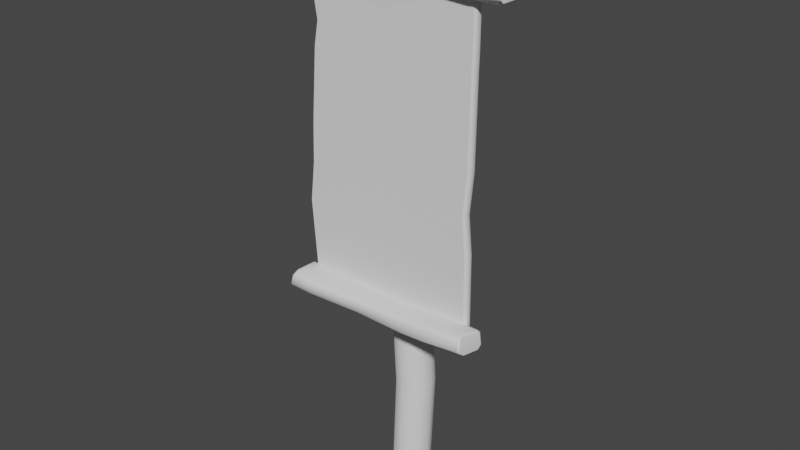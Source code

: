 # Source: PunkteCounter.blend  (saved by Blender 2.92.15; exported with 4.5.12 LTS)
import bpy
from mathutils import Matrix  # noqa: F401  (used for matrix-valued properties, if any)

bpy.ops.wm.read_factory_settings(use_empty=True)
scene = bpy.context.scene
scene.name = 'Scene'

# ---- world
world_world = bpy.data.worlds.new('World'); scene.world = world_world
world_world.use_nodes = True; world_world.node_tree.nodes.clear()
_N = world_world.node_tree.nodes; _L = world_world.node_tree.links
n0 = _N.new('ShaderNodeOutputWorld'); n0.name = 'World Output'; n0.location = (300, 300)
n1 = _N.new('ShaderNodeBackground'); n1.name = 'Background'; n1.location = (10, 300)
n1.inputs[0].default_value = (0.05088, 0.05088, 0.05088, 1.0)
_L.new(n1.outputs[0], n0.inputs[0])
n0.is_active_output = True
world_world.color = (0.05088, 0.05088, 0.05088)
world_world.use_sun_shadow = False
world_world.sun_shadow_jitter_overblur = 0.0

# ---- meshes
me_stab = bpy.data.meshes.new('Stab')
me_stab.from_pydata([(-0.001194, 0.05493, -0.1019), (1.769e-05, 0.04223, 1.403), (0.02182, 0.04876, -0.1019), (0.02118, 0.03657, 1.403), (0.03867, 0.03192, -0.1019), (0.03667, 0.02109, 1.403), (0.04483, 0.008903, -0.1019), (0.04234, -6.346e-05, 1.403), (0.03867, -0.01411, -0.1019), (0.03667, -0.02123, 1.403), (0.02182, -0.03096, -0.1019), (0.02117, -0.03674, 1.403), (-0.001194, -0.03713, -0.1019), (5.291e-06, -0.04242, 1.403), (-0.02421, -0.03096, -0.1019), (-0.02116, -0.03677, 1.403), (-0.04106, -0.01411, -0.1019), (-0.03665, -0.02129, 1.403), (-0.04722, 0.008903, -0.1019), (-0.04232, -0.0001274, 1.403), (-0.04106, 0.03192, -0.1019), (-0.03664, 0.02104, 1.403), (-0.02421, 0.04876, -0.1019), (-0.02115, 0.03654, 1.403), (0.007465, 0.06631, 0.1748), (-0.0006916, 0.06293, 0.3577), (-0.00061, 0.05817, 0.4555), (0.0007841, 0.04619, 0.6896), (0.003288, 0.03344, 0.9036), (0.005339, 0.03544, 0.932), (-0.0005074, 0.04521, 1.289), (0.02203, 0.03769, 1.281), (0.03627, 0.03296, 0.9357), (0.03041, 0.02982, 0.9091), (0.02622, 0.03956, 0.6844), (0.02518, 0.05088, 0.4605), (0.02536, 0.05574, 0.3592), (0.0337, 0.05947, 0.1775), (0.03751, 0.01847, 1.269), (0.05174, 0.01451, 0.9414), (0.04802, 0.01316, 0.9152), (0.04486, 0.02076, 0.6801), (0.04403, 0.03149, 0.4648), (0.04436, 0.0362, 0.3625), (0.05255, 0.04047, 0.1819), (0.04279, -0.006744, 1.263), (0.05674, -0.01159, 0.9459), (0.05379, -0.01129, 0.9195), (0.05172, -0.005154, 0.6777), (0.05091, 0.005231, 0.4668), (0.05123, 0.009654, 0.3659), (0.05936, 0.0141, 0.1841), (0.03751, -0.03068, 1.269), (0.04925, -0.03748, 0.9496), (0.04663, -0.03621, 0.9218), (0.04499, -0.03128, 0.6773), (0.04398, -0.02086, 0.466), (0.04415, -0.01677, 0.3683), (0.05222, -0.0125, 0.1842), (0.02206, -0.04745, 1.281), (0.0299, -0.05329, 0.9552), (0.0281, -0.05213, 0.9245), (0.02649, -0.05061, 0.6787), (0.02508, -0.03987, 0.4631), (0.02499, -0.03606, 0.3696), (0.03279, -0.03204, 0.1841), (-0.0004823, -0.05311, 1.289), (0.003845, -0.05458, 0.9687), (0.003049, -0.05483, 0.93), (0.001163, -0.05793, 0.6818), (-0.0007617, -0.04698, 0.455), (-0.001136, -0.0431, 0.37), (0.008377, -0.04152, 0.1835), (-0.0242, -0.04622, 1.292), (-0.02243, -0.04425, 0.9893), (-0.02226, -0.04658, 0.9401), (-0.02423, -0.05128, 0.6861), (-0.02662, -0.04043, 0.4418), (-0.02723, -0.03606, 0.3696), (-0.01393, -0.03899, 0.1822), (-0.04212, -0.02828, 1.291), (-0.04252, -0.02895, 0.9937), (-0.04148, -0.03227, 0.9361), (-0.04292, -0.03246, 0.6913), (-0.04554, -0.02155, 0.4329), (-0.04629, -0.01677, 0.3683), (-0.03084, -0.02226, 0.1815), (-0.04869, -0.003711, 1.291), (-0.05042, -0.01041, 0.9758), (-0.04887, -0.01364, 0.9193), (-0.04986, -0.006487, 0.6952), (-0.05241, 0.005081, 0.4368), (-0.0532, 0.009653, 0.3659), (-0.04054, 0.007093, 0.1822), (-0.04211, 0.02093, 1.291), (-0.04342, 0.009112, 0.9506), (-0.04187, 0.00725, 0.9047), (-0.04317, 0.01963, 0.6962), (-0.0454, 0.03192, 0.4458), (-0.04608, 0.0362, 0.3625), (-0.03737, 0.03805, 0.1811), (-0.02421, 0.03896, 1.292), (-0.02343, 0.02583, 0.933), (-0.02254, 0.02516, 0.901), (-0.02462, 0.0389, 0.6941), (-0.02644, 0.05132, 0.4516), (-0.02685, 0.05574, 0.3592), (-0.01947, 0.05941, 0.1774), (0.02612, 0.04513, 1.388), (1.248e-05, 0.05211, 1.388), (0.04523, 0.02603, 1.388), (0.05222, -6.294e-05, 1.388), (0.04523, -0.02617, 1.388), (0.02612, -0.0453, 1.388), (1.102e-05, -0.05231, 1.388), (-0.02609, -0.04533, 1.388), (-0.04521, -0.02623, 1.388), (-0.0522, -0.0001279, 1.388), (-0.04521, 0.02599, 1.388), (-0.02609, 0.0451, 1.388), (-0.001194, 0.06112, -0.08952), (0.02491, 0.05412, -0.08952), (0.04403, 0.03501, -0.08952), (0.05102, 0.008903, -0.08952), (0.04403, -0.0172, -0.08952), (0.02491, -0.03632, -0.08952), (-0.001194, -0.04331, -0.08952), (-0.0273, -0.03632, -0.08952), (-0.04641, -0.0172, -0.08952), (-0.05341, 0.008903, -0.08952), (-0.04641, 0.03501, -0.08952), (-0.0273, 0.05412, -0.08952), (0.2285, -0.03516, 1.32), (0.06068, -0.03807, 1.316), (-0.09635, -0.03587, 1.308), (-0.1789, -0.03351, 1.326), (-0.1799, -0.04819, 1.336), (-0.09464, -0.05184, 1.323), (0.06034, -0.05443, 1.329), (0.2294, -0.05365, 1.334), (0.303, -0.04851, 1.326), (0.3055, -0.03509, 1.312), (-0.3061, -0.04356, 1.328), (-0.3077, -0.05386, 1.335), (0.3073, -0.1152, 1.314), (0.3042, -0.1011, 1.328), (-0.2935, -0.09945, 1.341), (-0.3012, -0.112, 1.322), (-0.2974, -0.1112, 1.292), (-0.3028, -0.09861, 1.274), (0.3171, -0.1028, 1.264), (0.3147, -0.1162, 1.278), (-0.3095, -0.05317, 1.266), (-0.3089, -0.04151, 1.279), (0.3128, -0.03609, 1.276), (0.3159, -0.05025, 1.263), (0.2397, -0.1206, 1.29), (0.0605, -0.1159, 1.293), (-0.09934, -0.116, 1.296), (-0.1815, -0.1162, 1.303), (-0.1799, -0.1004, 1.338), (-0.09455, -0.1024, 1.326), (0.06007, -0.1042, 1.324), (0.2276, -0.1081, 1.326), (0.2212, -0.09789, 1.255), (0.06121, -0.09727, 1.258), (-0.105, -0.09914, 1.253), (-0.1819, -0.1013, 1.26), (-0.1823, -0.1165, 1.275), (-0.1032, -0.1151, 1.268), (0.06088, -0.1136, 1.272), (0.2382, -0.1174, 1.266), (0.225, -0.02956, 1.281), (0.06131, -0.03426, 1.28), (-0.1014, -0.03387, 1.272), (-0.182, -0.0352, 1.277), (-0.1822, -0.05031, 1.26), (-0.1038, -0.04821, 1.256), (0.06149, -0.04751, 1.264), (0.223, -0.04346, 1.263), (-0.2386, -0.06894, 0.4559), (-0.2327, -0.06305, 0.4559), (-0.2327, -0.06894, 0.45), (0.2319, -0.06894, 0.45), (0.2277, -0.06305, 0.4559), (0.2357, -0.06893, 0.4559), (-0.2385, -0.06891, 1.275), (-0.2327, -0.06893, 1.281), (-0.2326, -0.06302, 1.275), (0.2381, -0.06827, 1.274), (0.2322, -0.06239, 1.275), (0.2322, -0.06827, 1.28), (-0.2384, -0.08273, 1.275), (-0.2326, -0.0886, 1.275), (-0.2327, -0.08276, 1.281), (-0.2386, -0.08276, 0.4557), (-0.2327, -0.08276, 0.45), (-0.2327, -0.08865, 0.4557), (0.2315, -0.08276, 0.45), (0.2358, -0.08276, 0.4559), (0.2264, -0.08864, 0.4558), (0.2379, -0.08232, 1.274), (0.232, -0.08233, 1.28), (0.2319, -0.08821, 1.274), (0.2987, -0.02975, 1.313), (0.2957, -0.04628, 1.33), (-0.3013, -0.05098, 1.339), (-0.3003, -0.03745, 1.33), (0.297, -0.1034, 1.332), (0.3024, -0.121, 1.308), (-0.2942, -0.1166, 1.323), (-0.2865, -0.1014, 1.347), (0.3091, -0.122, 1.275), (0.3121, -0.1054, 1.258), (-0.2965, -0.101, 1.268), (-0.2906, -0.1158, 1.29), (0.3108, -0.04832, 1.256), (0.307, -0.03087, 1.272), (-0.3035, -0.0352, 1.277), (-0.3039, -0.05034, 1.26), (-0.1946, -0.072, 0.4673), (-0.04776, -0.0749, 0.4646), (0.08969, -0.07271, 0.4594), (0.162, -0.07035, 0.471), (0.1628, -0.08503, 0.4782), (0.08819, -0.08868, 0.469), (-0.04746, -0.09126, 0.4735), (-0.1954, -0.09048, 0.4766), (-0.2599, -0.08534, 0.4712), (-0.262, -0.07193, 0.4618), (0.2733, -0.0804, 0.4724), (0.2747, -0.0907, 0.477), (-0.2636, -0.1521, 0.4635), (-0.2609, -0.1379, 0.4723), (0.2622, -0.1363, 0.4817), (0.269, -0.1488, 0.4687), (0.2657, -0.1481, 0.4486), (0.2704, -0.1354, 0.436), (-0.2722, -0.1397, 0.4296), (-0.2701, -0.1531, 0.439), (0.2762, -0.09001, 0.4311), (0.2758, -0.07834, 0.4397), (-0.2685, -0.07293, 0.4373), (-0.2712, -0.08709, 0.4285), (-0.2054, -0.1597, 0.4577), (-0.04738, -0.1543, 0.459), (0.09044, -0.1534, 0.4615), (0.1638, -0.1529, 0.4658), (0.1628, -0.1373, 0.4791), (0.08812, -0.1392, 0.4711), (-0.04722, -0.141, 0.47), (-0.1939, -0.1449, 0.4716), (-0.1883, -0.1347, 0.4234), (-0.04823, -0.1341, 0.4256), (0.09724, -0.136, 0.4222), (0.165, -0.1382, 0.4268), (0.165, -0.1534, 0.437), (0.0957, -0.1519, 0.4322), (-0.04793, -0.1505, 0.4345), (-0.2032, -0.1542, 0.4308), (-0.1916, -0.06639, 0.4408), (-0.04831, -0.0711, 0.4402), (0.09411, -0.07071, 0.4346), (0.1646, -0.07203, 0.4381), (0.165, -0.08718, 0.4268), (0.09621, -0.08504, 0.424), (-0.04846, -0.08435, 0.4291), (-0.1898, -0.08029, 0.4285), (-0.2561, -0.06659, 0.4623), (-0.2535, -0.08311, 0.4739), (0.2691, -0.08782, 0.4802), (0.2682, -0.07429, 0.4741), (-0.2546, -0.1402, 0.4752), (-0.2579, -0.1577, 0.4643), (0.2629, -0.1534, 0.4694), (0.2561, -0.1383, 0.4855), (-0.2652, -0.1588, 0.4368), (-0.2678, -0.1423, 0.4252), (0.2649, -0.1378, 0.4324), (0.2597, -0.1527, 0.4471), (-0.2667, -0.08515, 0.424), (-0.2634, -0.06771, 0.4348), (0.271, -0.07203, 0.4381), (0.2714, -0.08718, 0.4268), (-0.2215, -0.06076, 1.063), (-0.2327, -0.06305, 0.8653), (-0.2464, -0.06414, 0.6566), (-0.2527, -0.07006, 0.6565), (-0.2386, -0.06894, 0.8653), (-0.227, -0.06658, 1.063), (0.2265, -0.06303, 0.6596), (0.2277, -0.06286, 0.8643), (0.2329, -0.06578, 1.099), (0.2394, -0.07193, 1.102), (0.2345, -0.06875, 0.8641), (0.2339, -0.06892, 0.6594), (-0.2267, -0.08035, 1.063), (-0.2386, -0.08276, 0.8652), (-0.253, -0.08391, 0.6563), (-0.2471, -0.08979, 0.6562), (-0.2327, -0.08864, 0.8652), (-0.2208, -0.08623, 1.063), (0.2338, -0.08281, 0.6592), (0.2343, -0.0827, 0.8637), (0.2392, -0.08592, 1.101), (0.2324, -0.09181, 1.101), (0.2266, -0.08859, 0.8635), (0.2253, -0.08869, 0.6591), (-0.2355, -0.06327, 0.7621), (-0.2415, -0.06917, 0.7621), (0.2182, -0.06351, 0.758), (0.225, -0.06941, 0.7578), (-0.2417, -0.08301, 0.762), (-0.2358, -0.08889, 0.7619), (0.2247, -0.08335, 0.7574), (0.2166, -0.08923, 0.7572), (-0.2178, -0.06472, 1.125), (0.2315, -0.0625, 1.137), (-0.2114, -0.08431, 1.124), (0.2375, -0.08239, 1.136), (-0.2126, -0.05895, 1.125), (0.2377, -0.06838, 1.137), (-0.2173, -0.07843, 1.124), (0.231, -0.08828, 1.136)], [], [(30, 109, 108, 31), (31, 108, 110, 38), (38, 110, 111, 45), (45, 111, 112, 52), (52, 112, 113, 59), (59, 113, 114, 66), (66, 114, 115, 73), (73, 115, 116, 80), (80, 116, 117, 87), (87, 117, 118, 94), (3, 1, 23, 21, 19, 17, 15, 13, 11, 9, 7, 5), (94, 118, 119, 101), (101, 119, 109, 30), (0, 2, 4, 6, 8, 10, 12, 14, 16, 18, 20, 22), (131, 107, 24, 120), (107, 106, 25, 24), (106, 105, 26, 25), (105, 104, 27, 26), (104, 103, 28, 27), (103, 102, 29, 28), (102, 101, 30, 29), (130, 100, 107, 131), (100, 99, 106, 107), (99, 98, 105, 106), (98, 97, 104, 105), (97, 96, 103, 104), (96, 95, 102, 103), (95, 94, 101, 102), (129, 93, 100, 130), (93, 92, 99, 100), (92, 91, 98, 99), (91, 90, 97, 98), (90, 89, 96, 97), (89, 88, 95, 96), (88, 87, 94, 95), (128, 86, 93, 129), (86, 85, 92, 93), (85, 84, 91, 92), (84, 83, 90, 91), (83, 82, 89, 90), (82, 81, 88, 89), (81, 80, 87, 88), (127, 79, 86, 128), (79, 78, 85, 86), (78, 77, 84, 85), (77, 76, 83, 84), (76, 75, 82, 83), (75, 74, 81, 82), (74, 73, 80, 81), (126, 72, 79, 127), (72, 71, 78, 79), (71, 70, 77, 78), (70, 69, 76, 77), (69, 68, 75, 76), (68, 67, 74, 75), (67, 66, 73, 74), (125, 65, 72, 126), (65, 64, 71, 72), (64, 63, 70, 71), (63, 62, 69, 70), (62, 61, 68, 69), (61, 60, 67, 68), (60, 59, 66, 67), (124, 58, 65, 125), (58, 57, 64, 65), (57, 56, 63, 64), (56, 55, 62, 63), (55, 54, 61, 62), (54, 53, 60, 61), (53, 52, 59, 60), (123, 51, 58, 124), (51, 50, 57, 58), (50, 49, 56, 57), (49, 48, 55, 56), (48, 47, 54, 55), (47, 46, 53, 54), (46, 45, 52, 53), (122, 44, 51, 123), (44, 43, 50, 51), (43, 42, 49, 50), (42, 41, 48, 49), (41, 40, 47, 48), (40, 39, 46, 47), (39, 38, 45, 46), (121, 37, 44, 122), (37, 36, 43, 44), (36, 35, 42, 43), (35, 34, 41, 42), (34, 33, 40, 41), (33, 32, 39, 40), (32, 31, 38, 39), (120, 24, 37, 121), (24, 25, 36, 37), (25, 26, 35, 36), (26, 27, 34, 35), (27, 28, 33, 34), (28, 29, 32, 33), (29, 30, 31, 32), (1, 3, 108, 109), (3, 5, 110, 108), (5, 7, 111, 110), (7, 9, 112, 111), (9, 11, 113, 112), (11, 13, 114, 113), (13, 15, 115, 114), (15, 17, 116, 115), (17, 19, 117, 116), (19, 21, 118, 117), (21, 23, 119, 118), (23, 1, 109, 119), (2, 0, 120, 121), (4, 2, 121, 122), (6, 4, 122, 123), (8, 6, 123, 124), (10, 8, 124, 125), (12, 10, 125, 126), (14, 12, 126, 127), (16, 14, 127, 128), (18, 16, 128, 129), (20, 18, 129, 130), (22, 20, 130, 131), (0, 22, 131, 120), (182, 183, 198, 196), (321, 189, 201, 319), (187, 194, 202, 191), (320, 188, 190, 317), (144, 151, 150, 155, 154, 141, 140, 145), (176, 167, 214, 219), (142, 153, 152, 149, 148, 147, 146, 143), (136, 206, 211, 160), (156, 171, 212, 209), (204, 217, 172, 132), (318, 323, 203, 193), (136, 135, 207, 206), (159, 160, 211, 210), (167, 168, 215, 214), (175, 176, 219, 218), (135, 175, 218, 207), (132, 172, 173, 133), (133, 173, 174, 134), (134, 174, 175, 135), (217, 216, 179, 172), (172, 179, 178, 173), (173, 178, 177, 174), (174, 177, 176, 175), (213, 212, 171, 164), (164, 171, 170, 165), (165, 170, 169, 166), (166, 169, 168, 167), (209, 208, 163, 156), (156, 163, 162, 157), (157, 162, 161, 158), (158, 161, 160, 159), (205, 204, 132, 139), (139, 132, 133, 138), (138, 133, 134, 137), (137, 134, 135, 136), (210, 215, 168, 159), (159, 168, 169, 158), (158, 169, 170, 157), (157, 170, 171, 156), (205, 139, 163, 208), (139, 138, 162, 163), (138, 137, 161, 162), (137, 136, 160, 161), (216, 213, 164, 179), (179, 164, 165, 178), (178, 165, 166, 177), (177, 166, 167, 176), (180, 181, 182), (183, 184, 185), (186, 187, 188), (189, 190, 191), (192, 193, 194), (195, 196, 197), (198, 199, 200), (201, 202, 203), (286, 181, 180, 287), (181, 184, 183, 182), (317, 190, 189, 321), (190, 188, 187, 191), (298, 195, 197, 299), (196, 198, 200, 197), (319, 201, 203, 323), (202, 194, 193, 203), (186, 192, 194, 187), (201, 189, 191, 202), (185, 199, 198, 183), (195, 180, 182, 196), (287, 180, 195, 298), (141, 204, 205, 140), (143, 206, 207, 142), (145, 208, 209, 144), (147, 210, 211, 146), (151, 212, 213, 150), (149, 214, 215, 148), (155, 216, 217, 154), (153, 218, 219, 152), (154, 217, 204, 141), (142, 207, 218, 153), (140, 205, 208, 145), (146, 211, 206, 143), (144, 209, 212, 151), (150, 213, 216, 155), (148, 215, 210, 147), (152, 219, 214, 149), (232, 233, 228, 229, 242, 243, 238, 239), (264, 283, 278, 255), (230, 231, 234, 235, 236, 237, 240, 241), (224, 248, 275, 270), (244, 273, 276, 259), (268, 220, 260, 281), (224, 270, 271, 223), (247, 274, 275, 248), (255, 278, 279, 256), (263, 282, 283, 264), (223, 271, 282, 263), (220, 221, 261, 260), (221, 222, 262, 261), (222, 223, 263, 262), (281, 260, 267, 280), (260, 261, 266, 267), (261, 262, 265, 266), (262, 263, 264, 265), (277, 252, 259, 276), (252, 253, 258, 259), (253, 254, 257, 258), (254, 255, 256, 257), (273, 244, 251, 272), (244, 245, 250, 251), (245, 246, 249, 250), (246, 247, 248, 249), (269, 227, 220, 268), (227, 226, 221, 220), (226, 225, 222, 221), (225, 224, 223, 222), (274, 247, 256, 279), (247, 246, 257, 256), (246, 245, 258, 257), (245, 244, 259, 258), (269, 272, 251, 227), (227, 251, 250, 226), (226, 250, 249, 225), (225, 249, 248, 224), (280, 267, 252, 277), (267, 266, 253, 252), (266, 265, 254, 253), (265, 264, 255, 254), (229, 228, 269, 268), (231, 230, 271, 270), (233, 232, 273, 272), (235, 234, 275, 274), (239, 238, 277, 276), (237, 236, 279, 278), (243, 242, 281, 280), (241, 240, 283, 282), (242, 229, 268, 281), (230, 241, 282, 271), (228, 233, 272, 269), (234, 231, 270, 275), (232, 239, 276, 273), (238, 243, 280, 277), (236, 235, 274, 279), (240, 237, 278, 283), (316, 289, 296, 322), (289, 288, 297, 296), (309, 287, 298, 312), (199, 302, 307, 200), (314, 303, 306, 315), (303, 304, 305, 306), (322, 296, 301, 318), (296, 297, 300, 301), (312, 298, 299, 313), (184, 290, 295, 185), (310, 291, 294, 311), (291, 292, 293, 294), (320, 284, 289, 316), (284, 285, 288, 289), (308, 286, 287, 309), (197, 200, 307, 299), (313, 315, 306, 300), (300, 306, 305, 301), (181, 286, 290, 184), (308, 285, 291, 310), (285, 284, 292, 291), (185, 295, 302, 199), (311, 294, 303, 314), (294, 293, 304, 303), (295, 311, 314, 302), (286, 308, 310, 290), (299, 307, 315, 313), (285, 308, 309, 288), (290, 310, 311, 295), (297, 312, 313, 300), (302, 314, 315, 307), (288, 309, 312, 297), (188, 320, 316, 186), (192, 322, 318, 193), (186, 316, 322, 192), (304, 319, 323, 305), (292, 317, 321, 293), (301, 305, 323, 318), (284, 320, 317, 292), (293, 321, 319, 304)])
me_stab.polygons.foreach_set('use_smooth', [True] * 304)
_uv = me_stab.uv_layers.new(name='UVMap')
_uv.uv.foreach_set('vector', [0.1416, 0.8754, 0.1413, 0.9851, 0.1263, 0.9848, 0.127, 0.8697, 0.127, 0.8697, 0.1263, 0.9848, 0.1108, 0.9844, 0.1116, 0.8621, 0.1116, 0.8621, 0.1108, 0.9844, 0.09534, 0.9841, 0.09544, 0.8579, 0.09544, 0.8579, 0.09534, 0.9841, 0.08025, 0.9837, 0.07987, 0.8614, 0.07987, 0.8614, 0.08025, 0.9837, 0.06561, 0.9836, 0.06546, 0.8685, 0.06546, 0.8685, 0.06561, 0.9836, 0.05097, 0.9835, 0.05103, 0.8739, 0.05103, 0.8739, 0.05097, 0.9835, 0.03594, 0.9841, 0.03576, 0.8758, 0.03576, 0.8758, 0.03594, 0.9841, 0.02043, 0.9852, 0.02005, 0.8756, 0.02005, 0.8756, 0.02043, 0.9852, 0.004155, 0.9879, 0.004283, 0.8756, 0.188, 0.8768, 0.1874, 0.9884, 0.171, 0.9862, 0.1726, 0.877, 0.2247, 0.1063, 0.213, 0.09947, 0.2061, 0.08767, 0.2061, 0.07405, 0.213, 0.06225, 0.2247, 0.05544, 0.2384, 0.05544, 0.2501, 0.06225, 0.257, 0.07405, 0.257, 0.08768, 0.2501, 0.09948, 0.2384, 0.1063, 0.1726, 0.877, 0.171, 0.9862, 0.156, 0.9855, 0.1568, 0.8774, 0.1568, 0.8774, 0.156, 0.9855, 0.1413, 0.9851, 0.1416, 0.8754, 0.2061, 0.0351, 0.2061, 0.02029, 0.2135, 0.007461, 0.2264, 5.599e-05, 0.2412, 5.6e-05, 0.254, 0.007461, 0.2614, 0.02029, 0.2614, 0.0351, 0.254, 0.04792, 0.2412, 0.05533, 0.2264, 0.05533, 0.2135, 0.04792, 0.17, 0.01287, 0.1707, 0.1775, 0.1539, 0.176, 0.1538, 0.01317, 0.1707, 0.1775, 0.1711, 0.2893, 0.1542, 0.2882, 0.1539, 0.176, 0.1711, 0.2893, 0.1707, 0.3473, 0.1537, 0.3494, 0.1542, 0.2882, 0.1707, 0.3473, 0.1679, 0.5011, 0.1513, 0.4978, 0.1537, 0.3494, 0.1679, 0.5011, 0.1656, 0.6348, 0.1479, 0.636, 0.1513, 0.4978, 0.1656, 0.6348, 0.1654, 0.6552, 0.1465, 0.6542, 0.1479, 0.636, 0.1654, 0.6552, 0.1568, 0.8774, 0.1416, 0.8754, 0.1465, 0.6542, 0.1864, 0.0121, 0.1876, 0.1797, 0.1707, 0.1775, 0.17, 0.01287, 0.1876, 0.1797, 0.1881, 0.2917, 0.1711, 0.2893, 0.1707, 0.1775, 0.1881, 0.2917, 0.1881, 0.3444, 0.1707, 0.3473, 0.1711, 0.2893, 0.1881, 0.3444, 0.1848, 0.5034, 0.1679, 0.5011, 0.1707, 0.3473, 0.1848, 0.5034, 0.1825, 0.6377, 0.1656, 0.6348, 0.1679, 0.5011, 0.1825, 0.6377, 0.1813, 0.6666, 0.1654, 0.6552, 0.1656, 0.6348, 0.1813, 0.6666, 0.1726, 0.877, 0.1568, 0.8774, 0.1654, 0.6552, 0.2035, 0.0102, 0.206, 0.1802, 0.1876, 0.1797, 0.1864, 0.0121, 0.206, 0.1802, 0.2054, 0.2942, 0.1881, 0.2917, 0.1876, 0.1797, 0.2054, 0.2942, 0.206, 0.3396, 0.1881, 0.3444, 0.1881, 0.2917, 0.206, 0.3396, 0.202, 0.5039, 0.1848, 0.5034, 0.1881, 0.3444, 0.202, 0.5039, 0.1961, 0.6475, 0.1825, 0.6377, 0.1848, 0.5034, 0.1961, 0.6475, 0.194, 0.6825, 0.1813, 0.6666, 0.1825, 0.6377, 0.194, 0.6825, 0.188, 0.8768, 0.1726, 0.877, 0.1813, 0.6666, 0.02541, 0.01058, 0.0278, 0.1781, 0.009093, 0.178, 0.009075, 0.00851, 0.0278, 0.1781, 0.01733, 0.2947, 5.599e-05, 0.2922, 0.009093, 0.178, 0.01733, 0.2947, 0.01807, 0.3358, 0.0005081, 0.3374, 5.599e-05, 0.2922, 0.01807, 0.3358, 0.01715, 0.4993, 5.931e-05, 0.5014, 0.0005081, 0.3374, 0.01715, 0.4993, 0.01777, 0.6549, 0.004988, 0.6444, 5.931e-05, 0.5014, 0.01777, 0.6549, 0.01648, 0.6911, 0.003622, 0.6801, 0.004988, 0.6444, 0.01648, 0.6911, 0.02005, 0.8756, 0.004283, 0.8756, 0.003622, 0.6801, 0.04128, 0.01158, 0.04216, 0.179, 0.0278, 0.1781, 0.02541, 0.01058, 0.04216, 0.179, 0.03458, 0.2961, 0.01733, 0.2947, 0.0278, 0.1781, 0.03458, 0.2961, 0.03472, 0.3422, 0.01807, 0.3358, 0.01733, 0.2947, 0.03472, 0.3422, 0.03399, 0.4964, 0.01715, 0.4993, 0.01807, 0.3358, 0.03399, 0.4964, 0.03281, 0.6572, 0.01777, 0.6549, 0.01715, 0.4993, 0.03281, 0.6572, 0.03227, 0.6881, 0.01648, 0.6911, 0.01777, 0.6549, 0.03227, 0.6881, 0.03576, 0.8758, 0.02005, 0.8756, 0.01648, 0.6911, 0.05722, 0.01212, 0.05571, 0.18, 0.04216, 0.179, 0.04128, 0.01158, 0.05571, 0.18, 0.05183, 0.2968, 0.03458, 0.2961, 0.04216, 0.179, 0.05183, 0.2968, 0.05144, 0.351, 0.03472, 0.3422, 0.03458, 0.2961, 0.05144, 0.351, 0.05057, 0.494, 0.03399, 0.4964, 0.03472, 0.3422, 0.05057, 0.494, 0.04958, 0.651, 0.03281, 0.6572, 0.03399, 0.4964, 0.04958, 0.651, 0.04973, 0.6752, 0.03227, 0.6881, 0.03281, 0.6572, 0.04973, 0.6752, 0.05103, 0.8739, 0.03576, 0.8758, 0.03227, 0.6881, 0.07323, 0.01248, 0.07156, 0.1807, 0.05571, 0.18, 0.05722, 0.01212, 0.07156, 0.1807, 0.06902, 0.2967, 0.05183, 0.2968, 0.05571, 0.18, 0.06902, 0.2967, 0.06845, 0.3561, 0.05144, 0.351, 0.05183, 0.2968, 0.06845, 0.3561, 0.06713, 0.4922, 0.05057, 0.494, 0.05144, 0.351, 0.06713, 0.4922, 0.06556, 0.6479, 0.04958, 0.651, 0.05057, 0.494, 0.06556, 0.6479, 0.06575, 0.667, 0.04973, 0.6752, 0.04958, 0.651, 0.06575, 0.667, 0.06546, 0.8685, 0.05103, 0.8739, 0.04973, 0.6752, 0.08927, 0.0128, 0.08826, 0.181, 0.07156, 0.1807, 0.07323, 0.01248, 0.08826, 0.181, 0.08621, 0.2958, 0.06902, 0.2967, 0.07156, 0.1807, 0.08621, 0.2958, 0.08548, 0.3576, 0.06845, 0.3561, 0.06902, 0.2967, 0.08548, 0.3576, 0.08393, 0.4911, 0.06713, 0.4922, 0.06845, 0.3561, 0.08393, 0.4911, 0.08113, 0.6466, 0.06556, 0.6479, 0.06713, 0.4922, 0.08113, 0.6466, 0.08093, 0.6638, 0.06575, 0.667, 0.06556, 0.6479, 0.08093, 0.6638, 0.07987, 0.8614, 0.06546, 0.8685, 0.06575, 0.667, 0.1054, 0.01307, 0.1049, 0.1812, 0.08826, 0.181, 0.08927, 0.0128, 0.1049, 0.1812, 0.1034, 0.2939, 0.08621, 0.2958, 0.08826, 0.181, 0.1034, 0.2939, 0.1026, 0.3576, 0.08548, 0.3576, 0.08621, 0.2958, 0.1026, 0.3576, 0.1009, 0.491, 0.08393, 0.4911, 0.08548, 0.3576, 0.1009, 0.491, 0.09772, 0.6455, 0.08113, 0.6466, 0.08393, 0.4911, 0.09772, 0.6455, 0.09716, 0.6619, 0.08093, 0.6638, 0.08113, 0.6466, 0.09716, 0.6619, 0.09544, 0.8579, 0.07987, 0.8614, 0.08093, 0.6638, 0.1215, 0.01322, 0.1214, 0.18, 0.1049, 0.1812, 0.1054, 0.01307, 0.1214, 0.18, 0.1205, 0.2915, 0.1034, 0.2939, 0.1049, 0.1812, 0.1205, 0.2915, 0.1197, 0.3558, 0.1026, 0.3576, 0.1034, 0.2939, 0.1197, 0.3558, 0.1179, 0.4922, 0.1009, 0.491, 0.1026, 0.3576, 0.1179, 0.4922, 0.114, 0.6432, 0.09772, 0.6455, 0.1009, 0.491, 0.114, 0.6432, 0.1131, 0.6596, 0.09716, 0.6619, 0.09772, 0.6455, 0.1131, 0.6596, 0.1116, 0.8621, 0.09544, 0.8579, 0.09716, 0.6619, 0.1376, 0.01327, 0.1376, 0.1775, 0.1214, 0.18, 0.1215, 0.01322, 0.1376, 0.1775, 0.1374, 0.2892, 0.1205, 0.2915, 0.1214, 0.18, 0.1374, 0.2892, 0.1368, 0.3527, 0.1197, 0.3558, 0.1205, 0.2915, 0.1368, 0.3527, 0.1346, 0.4946, 0.1179, 0.4922, 0.1197, 0.3558, 0.1346, 0.4946, 0.1299, 0.6396, 0.114, 0.6432, 0.1179, 0.4922, 0.1299, 0.6396, 0.1276, 0.6567, 0.1131, 0.6596, 0.114, 0.6432, 0.1276, 0.6567, 0.127, 0.8697, 0.1116, 0.8621, 0.1131, 0.6596, 0.1538, 0.01317, 0.1539, 0.176, 0.1376, 0.1775, 0.1376, 0.01327, 0.1539, 0.176, 0.1542, 0.2882, 0.1374, 0.2892, 0.1376, 0.1775, 0.1542, 0.2882, 0.1537, 0.3494, 0.1368, 0.3527, 0.1374, 0.2892, 0.1537, 0.3494, 0.1513, 0.4978, 0.1346, 0.4946, 0.1368, 0.3527, 0.1513, 0.4978, 0.1479, 0.636, 0.1299, 0.6396, 0.1346, 0.4946, 0.1479, 0.636, 0.1465, 0.6542, 0.1276, 0.6567, 0.1299, 0.6396, 0.1465, 0.6542, 0.1416, 0.8754, 0.127, 0.8697, 0.1276, 0.6567, 0.1412, 0.996, 0.1262, 0.9963, 0.1263, 0.9848, 0.1413, 0.9851, 0.1262, 0.9963, 0.1106, 0.9966, 0.1108, 0.9844, 0.1263, 0.9848, 0.1106, 0.9966, 0.09492, 0.9956, 0.09534, 0.9841, 0.1108, 0.9844, 0.09492, 0.9956, 0.07992, 0.9947, 0.08025, 0.9837, 0.09534, 0.9841, 0.07992, 0.9947, 0.0655, 0.994, 0.06561, 0.9836, 0.08025, 0.9837, 0.0655, 0.994, 0.0512, 0.9944, 0.05097, 0.9835, 0.06561, 0.9836, 0.0512, 0.9944, 0.03664, 0.9952, 0.03594, 0.9841, 0.05097, 0.9835, 0.03664, 0.9952, 0.022, 0.9966, 0.02043, 0.9852, 0.03594, 0.9841, 0.022, 0.9966, 0.00783, 0.9991, 0.004155, 0.9879, 0.02043, 0.9852, 0.1838, 0.9999, 0.1696, 0.9972, 0.171, 0.9862, 0.1874, 0.9884, 0.1696, 0.9972, 0.1555, 0.9959, 0.156, 0.9855, 0.171, 0.9862, 0.1555, 0.9959, 0.1412, 0.996, 0.1413, 0.9851, 0.156, 0.9855, 0.1376, 0.004416, 0.1537, 0.004325, 0.1538, 0.01317, 0.1376, 0.01327, 0.1216, 0.004368, 0.1376, 0.004416, 0.1376, 0.01327, 0.1215, 0.01322, 0.1055, 0.004216, 0.1216, 0.004368, 0.1215, 0.01322, 0.1054, 0.01307, 0.08946, 0.003966, 0.1055, 0.004216, 0.1054, 0.01307, 0.08927, 0.0128, 0.07343, 0.003684, 0.08946, 0.003966, 0.08927, 0.0128, 0.07323, 0.01248, 0.05747, 0.003378, 0.07343, 0.003684, 0.07323, 0.01248, 0.05722, 0.01212, 0.04167, 0.002963, 0.05747, 0.003378, 0.05722, 0.01212, 0.04128, 0.01158, 0.02623, 0.002165, 0.04167, 0.002963, 0.04128, 0.01158, 0.02541, 0.01058, 0.01129, 5.599e-05, 0.02623, 0.002165, 0.02541, 0.01058, 0.009075, 0.00851, 0.1856, 0.003179, 0.2013, 0.00102, 0.2035, 0.0102, 0.1864, 0.0121, 0.1697, 0.004022, 0.1856, 0.003179, 0.1864, 0.0121, 0.17, 0.01287, 0.1537, 0.004325, 0.1697, 0.004022, 0.17, 0.01287, 0.1538, 0.01317, 0.01233, 0.0, 0.9877, 0.0, 0.9877, 0.0, 0.01233, 0.0, 1.0, 0.8272, 1.0, 0.9929, 1.0, 0.9929, 1.0, 0.8272, 0.01234, 1.0, 0.01235, 1.0, 0.9877, 1.0, 0.9877, 1.0, 0.01234, 0.8272, 0.01234, 0.9929, 0.9877, 0.9929, 0.9877, 0.8272, 1.0, 1.0, 1.0, 1.0, 1.0, 1.0, 1.0, 1.0, 1.0, 1.0, 1.0, 1.0, 1.0, 1.0, 1.0, 1.0, 0.2, 1.0, 0.2, 1.0, 0.0, 1.0, 0.0, 1.0, 0.0, 1.0, 0.0, 1.0, 0.0, 1.0, 0.0, 1.0, 0.0, 1.0, 0.0, 1.0, 0.0, 1.0, 0.0, 1.0, 0.2, 1.0, 0.0, 1.0, 0.0, 1.0, 0.2, 1.0, 0.8958, 1.0, 0.8958, 1.0, 1.0, 1.0, 1.0, 1.0, 1.0, 1.0, 1.0, 1.0, 0.8708, 1.0, 0.8708, 1.0, 0.01234, 0.8272, 0.9877, 0.8272, 0.9877, 0.9929, 0.01235, 0.9929, 0.2, 1.0, 0.2, 1.0, 0.0, 1.0, 0.0, 1.0, 0.2, 1.0, 0.2, 1.0, 0.0, 1.0, 0.0, 1.0, 0.2, 1.0, 0.2, 1.0, 0.0, 1.0, 0.0, 1.0, 0.2, 1.0, 0.2, 1.0, 0.0, 1.0, 0.0, 1.0, 0.2, 1.0, 0.2, 1.0, 0.0, 1.0, 0.0, 1.0, 0.8708, 1.0, 0.8708, 1.0, 0.6, 1.0, 0.6, 1.0, 0.6, 1.0, 0.6, 1.0, 0.3475, 1.0, 0.3475, 1.0, 0.3475, 1.0, 0.3475, 1.0, 0.2, 1.0, 0.2, 1.0, 1.0, 1.0, 1.0, 1.0, 0.8708, 1.0, 0.8708, 1.0, 0.8708, 1.0, 0.8708, 1.0, 0.6, 1.0, 0.6, 1.0, 0.6, 1.0, 0.6, 1.0, 0.3475, 1.0, 0.3475, 1.0, 0.3475, 1.0, 0.3475, 1.0, 0.2, 1.0, 0.2, 1.0, 1.0, 1.0, 1.0, 1.0, 0.8958, 1.0, 0.8708, 1.0, 0.8708, 1.0, 0.8958, 1.0, 0.6, 1.0, 0.6, 1.0, 0.6, 1.0, 0.6, 1.0, 0.3475, 1.0, 0.3475, 1.0, 0.3475, 1.0, 0.3475, 1.0, 0.2, 1.0, 0.2, 1.0, 1.0, 1.0, 1.0, 1.0, 0.8708, 1.0, 0.8958, 1.0, 0.8958, 1.0, 0.8708, 1.0, 0.6, 1.0, 0.6, 1.0, 0.6, 1.0, 0.6, 1.0, 0.3475, 1.0, 0.3475, 1.0, 0.3475, 1.0, 0.3475, 1.0, 0.2, 1.0, 0.2, 1.0, 1.0, 1.0, 1.0, 1.0, 0.8708, 1.0, 0.8708, 1.0, 0.8708, 1.0, 0.8708, 1.0, 0.6, 1.0, 0.6, 1.0, 0.6, 1.0, 0.6, 1.0, 0.3475, 1.0, 0.3475, 1.0, 0.3475, 1.0, 0.3475, 1.0, 0.2, 1.0, 0.2, 1.0, 0.0, 1.0, 0.0, 1.0, 0.2, 1.0, 0.2, 1.0, 0.2, 1.0, 0.2, 1.0, 0.3475, 1.0, 0.3475, 1.0, 0.3475, 1.0, 0.3475, 1.0, 0.6, 1.0, 0.6, 1.0, 0.6, 1.0, 0.6, 1.0, 0.8958, 1.0, 0.8958, 1.0, 1.0, 1.0, 0.8708, 1.0, 0.8708, 1.0, 1.0, 1.0, 0.8708, 1.0, 0.6, 1.0, 0.6, 1.0, 0.8708, 1.0, 0.6, 1.0, 0.3475, 1.0, 0.3475, 1.0, 0.6, 1.0, 0.3475, 1.0, 0.2, 1.0, 0.2, 1.0, 0.3475, 1.0, 1.0, 1.0, 1.0, 1.0, 0.8708, 1.0, 0.8708, 1.0, 0.8708, 1.0, 0.8708, 1.0, 0.6, 1.0, 0.6, 1.0, 0.6, 1.0, 0.6, 1.0, 0.3475, 1.0, 0.3475, 1.0, 0.3475, 1.0, 0.3475, 1.0, 0.2, 1.0, 0.2, 1.0, 0.0, 0.007083, 0.01233, 0.007083, 0.01233, 0.0, 0.9877, 0.0, 0.9877, 0.007083, 1.0, 0.007087, 0.0, 0.9929, 0.01234, 1.0, 0.01234, 0.9929, 1.0, 0.9929, 0.9877, 0.9929, 0.9877, 1.0, 0.0, 0.9929, 0.01235, 0.9929, 0.01235, 1.0, 0.0, 0.007083, 0.01233, 0.0, 0.01233, 0.007085, 0.9877, 0.0, 1.0, 0.00709, 0.9877, 0.007091, 1.0, 0.9929, 0.9877, 1.0, 0.9877, 0.9929, 0.01233, 0.2535, 0.01233, 0.007083, 0.0, 0.007083, 0.0, 0.2535, 0.01233, 0.007083, 0.9877, 0.007083, 0.9877, 0.0, 0.01233, 0.0, 0.9877, 0.8272, 0.9877, 0.9929, 1.0, 0.9929, 1.0, 0.8272, 0.9877, 0.9929, 0.01234, 0.9929, 0.01234, 1.0, 0.9877, 1.0, 0.0, 0.2535, 0.0, 0.007083, 0.01233, 0.007085, 0.01233, 0.2535, 0.01233, 0.0, 0.9877, 0.0, 0.9877, 0.007091, 0.01233, 0.007085, 1.0, 0.8272, 1.0, 0.9929, 0.9877, 0.9929, 0.9877, 0.8272, 0.9877, 1.0, 0.01235, 1.0, 0.01235, 0.9929, 0.9877, 0.9929, 0.0, 0.9929, 0.0, 0.9929, 0.01235, 1.0, 0.01234, 1.0, 1.0, 0.9929, 1.0, 0.9929, 0.9877, 1.0, 0.9877, 1.0, 1.0, 0.007087, 1.0, 0.00709, 0.9877, 0.0, 0.9877, 0.0, 0.0, 0.007083, 0.0, 0.007083, 0.01233, 0.0, 0.01233, 0.0, 0.0, 0.2535, 0.0, 0.007083, 0.0, 0.007083, 0.0, 0.2535, 1.0, 1.0, 1.0, 1.0, 1.0, 1.0, 1.0, 1.0, 0.0, 1.0, 0.0, 1.0, 0.0, 1.0, 0.0, 1.0, 1.0, 1.0, 1.0, 1.0, 1.0, 1.0, 1.0, 1.0, 0.0, 1.0, 0.0, 1.0, 0.0, 1.0, 0.0, 1.0, 1.0, 1.0, 1.0, 1.0, 1.0, 1.0, 1.0, 1.0, 0.0, 1.0, 0.0, 1.0, 0.0, 1.0, 0.0, 1.0, 1.0, 1.0, 1.0, 1.0, 1.0, 1.0, 1.0, 1.0, 0.0, 1.0, 0.0, 1.0, 0.0, 1.0, 0.0, 1.0, 1.0, 1.0, 1.0, 1.0, 1.0, 1.0, 1.0, 1.0, 0.0, 1.0, 0.0, 1.0, 0.0, 1.0, 0.0, 1.0, 1.0, 1.0, 1.0, 1.0, 1.0, 1.0, 1.0, 1.0, 0.0, 1.0, 0.0, 1.0, 0.0, 1.0, 0.0, 1.0, 1.0, 1.0, 1.0, 1.0, 1.0, 1.0, 1.0, 1.0, 1.0, 1.0, 1.0, 1.0, 1.0, 1.0, 1.0, 1.0, 0.0, 1.0, 0.0, 1.0, 0.0, 1.0, 0.0, 1.0, 0.0, 1.0, 0.0, 1.0, 0.0, 1.0, 0.0, 1.0, 1.0, 1.0, 1.0, 1.0, 1.0, 1.0, 1.0, 1.0, 1.0, 1.0, 1.0, 1.0, 1.0, 1.0, 1.0, 1.0, 0.2, 1.0, 0.0, 1.0, 0.0, 1.0, 0.2, 1.0, 0.0, 1.0, 0.0, 1.0, 0.0, 1.0, 0.0, 1.0, 0.0, 1.0, 0.0, 1.0, 0.0, 1.0, 0.0, 1.0, 0.2, 1.0, 0.2, 1.0, 0.0, 1.0, 0.0, 1.0, 0.8958, 1.0, 1.0, 1.0, 1.0, 1.0, 0.8958, 1.0, 1.0, 1.0, 0.8708, 1.0, 0.8708, 1.0, 1.0, 1.0, 0.2, 1.0, 0.0, 1.0, 0.0, 1.0, 0.2, 1.0, 0.2, 1.0, 0.0, 1.0, 0.0, 1.0, 0.2, 1.0, 0.2, 1.0, 0.0, 1.0, 0.0, 1.0, 0.2, 1.0, 0.2, 1.0, 0.0, 1.0, 0.0, 1.0, 0.2, 1.0, 0.2, 1.0, 0.0, 1.0, 0.0, 1.0, 0.2, 1.0, 0.8708, 1.0, 0.6, 1.0, 0.6, 1.0, 0.8708, 1.0, 0.6, 1.0, 0.3475, 1.0, 0.3475, 1.0, 0.6, 1.0, 0.3475, 1.0, 0.2, 1.0, 0.2, 1.0, 0.3475, 1.0, 1.0, 1.0, 0.8708, 1.0, 0.8708, 1.0, 1.0, 1.0, 0.8708, 1.0, 0.6, 1.0, 0.6, 1.0, 0.8708, 1.0, 0.6, 1.0, 0.3475, 1.0, 0.3475, 1.0, 0.6, 1.0, 0.3475, 1.0, 0.2, 1.0, 0.2, 1.0, 0.3475, 1.0, 1.0, 1.0, 0.8708, 1.0, 0.8958, 1.0, 1.0, 1.0, 0.8708, 1.0, 0.6, 1.0, 0.6, 1.0, 0.8958, 1.0, 0.6, 1.0, 0.3475, 1.0, 0.3475, 1.0, 0.6, 1.0, 0.3475, 1.0, 0.2, 1.0, 0.2, 1.0, 0.3475, 1.0, 1.0, 1.0, 0.8958, 1.0, 0.8708, 1.0, 1.0, 1.0, 0.8958, 1.0, 0.6, 1.0, 0.6, 1.0, 0.8708, 1.0, 0.6, 1.0, 0.3475, 1.0, 0.3475, 1.0, 0.6, 1.0, 0.3475, 1.0, 0.2, 1.0, 0.2, 1.0, 0.3475, 1.0, 1.0, 1.0, 0.8708, 1.0, 0.8708, 1.0, 1.0, 1.0, 0.8708, 1.0, 0.6, 1.0, 0.6, 1.0, 0.8708, 1.0, 0.6, 1.0, 0.3475, 1.0, 0.3475, 1.0, 0.6, 1.0, 0.3475, 1.0, 0.2, 1.0, 0.2, 1.0, 0.3475, 1.0, 0.0, 1.0, 0.2, 1.0, 0.2, 1.0, 0.0, 1.0, 0.2, 1.0, 0.3475, 1.0, 0.3475, 1.0, 0.2, 1.0, 0.3475, 1.0, 0.6, 1.0, 0.6, 1.0, 0.3475, 1.0, 0.6, 1.0, 0.8958, 1.0, 0.8958, 1.0, 0.6, 1.0, 1.0, 1.0, 1.0, 1.0, 0.8708, 1.0, 0.8708, 1.0, 0.8708, 1.0, 0.8708, 1.0, 0.6, 1.0, 0.6, 1.0, 0.6, 1.0, 0.6, 1.0, 0.3475, 1.0, 0.3475, 1.0, 0.3475, 1.0, 0.3475, 1.0, 0.2, 1.0, 0.2, 1.0, 1.0, 1.0, 0.8708, 1.0, 0.8708, 1.0, 1.0, 1.0, 0.8708, 1.0, 0.6, 1.0, 0.6, 1.0, 0.8708, 1.0, 0.6, 1.0, 0.3475, 1.0, 0.3475, 1.0, 0.6, 1.0, 0.3475, 1.0, 0.2, 1.0, 0.2, 1.0, 0.3475, 1.0, 1.0, 1.0, 1.0, 1.0, 1.0, 1.0, 1.0, 1.0, 0.0, 1.0, 0.0, 1.0, 0.0, 1.0, 0.0, 1.0, 1.0, 1.0, 1.0, 1.0, 1.0, 1.0, 1.0, 1.0, 0.0, 1.0, 0.0, 1.0, 0.0, 1.0, 0.0, 1.0, 1.0, 1.0, 1.0, 1.0, 1.0, 1.0, 1.0, 1.0, 0.0, 1.0, 0.0, 1.0, 0.0, 1.0, 0.0, 1.0, 1.0, 1.0, 1.0, 1.0, 1.0, 1.0, 1.0, 1.0, 0.0, 1.0, 0.0, 1.0, 0.0, 1.0, 0.0, 1.0, 1.0, 1.0, 1.0, 1.0, 1.0, 1.0, 1.0, 1.0, 0.0, 1.0, 0.0, 1.0, 0.0, 1.0, 0.0, 1.0, 1.0, 1.0, 1.0, 1.0, 1.0, 1.0, 1.0, 1.0, 0.0, 1.0, 0.0, 1.0, 0.0, 1.0, 0.0, 1.0, 1.0, 1.0, 1.0, 1.0, 1.0, 1.0, 1.0, 1.0, 1.0, 1.0, 1.0, 1.0, 1.0, 1.0, 1.0, 1.0, 0.0, 1.0, 0.0, 1.0, 0.0, 1.0, 0.0, 1.0, 0.0, 1.0, 0.0, 1.0, 0.0, 1.0, 0.0, 1.0, 0.0, 0.8272, 0.0, 0.7465, 0.0, 0.7465, 0.0, 0.8272, 0.0, 0.7465, 0.0, 0.5, 0.0, 0.5, 0.0, 0.7465, 0.0, 0.3768, 0.0, 0.2535, 0.0, 0.2535, 0.0, 0.3768, 1.0, 0.00709, 1.0, 0.2535, 0.9877, 0.2535, 0.9877, 0.007091, 1.0, 0.3768, 1.0, 0.5, 0.9877, 0.5, 0.9877, 0.3768, 1.0, 0.5, 1.0, 0.7464, 0.9877, 0.7465, 0.9877, 0.5, 0.0, 0.8272, 0.0, 0.7465, 0.01234, 0.7465, 0.01234, 0.8272, 0.0, 0.7465, 0.0, 0.5, 0.01234, 0.5, 0.01234, 0.7465, 0.0, 0.3768, 0.0, 0.2535, 0.01233, 0.2535, 0.01234, 0.3768, 0.9877, 0.007083, 0.9877, 0.2535, 1.0, 0.2535, 1.0, 0.007087, 0.9877, 0.3768, 0.9877, 0.5, 1.0, 0.5, 1.0, 0.3768, 0.9877, 0.5, 0.9877, 0.7465, 1.0, 0.7465, 1.0, 0.5, 0.01234, 0.8272, 0.01234, 0.7465, 0.0, 0.7465, 0.0, 0.8272, 0.01234, 0.7465, 0.01233, 0.5, 0.0, 0.5, 0.0, 0.7465, 0.01233, 0.3768, 0.01233, 0.2535, 0.0, 0.2535, 0.0, 0.3768, 0.01233, 0.007085, 0.9877, 0.007091, 0.9877, 0.2535, 0.01233, 0.2535, 0.01234, 0.3768, 0.9877, 0.3768, 0.9877, 0.5, 0.01234, 0.5, 0.01234, 0.5, 0.9877, 0.5, 0.9877, 0.7465, 0.01234, 0.7465, 0.01233, 0.007083, 0.01233, 0.2535, 0.9877, 0.2535, 0.9877, 0.007083, 0.01233, 0.3768, 0.01233, 0.5, 0.9877, 0.5, 0.9877, 0.3768, 0.01233, 0.5, 0.01234, 0.7465, 0.9877, 0.7465, 0.9877, 0.5, 1.0, 0.007087, 1.0, 0.2535, 1.0, 0.2535, 1.0, 0.00709, 1.0, 0.3768, 1.0, 0.5, 1.0, 0.5, 1.0, 0.3768, 1.0, 0.5, 1.0, 0.7465, 1.0, 0.7464, 1.0, 0.5, 1.0, 0.2535, 1.0, 0.3768, 1.0, 0.3768, 1.0, 0.2535, 0.01233, 0.2535, 0.01233, 0.3768, 0.9877, 0.3768, 0.9877, 0.2535, 0.01233, 0.2535, 0.9877, 0.2535, 0.9877, 0.3768, 0.01234, 0.3768, 0.01233, 0.5, 0.01233, 0.3768, 0.0, 0.3768, 0.0, 0.5, 0.9877, 0.2535, 0.9877, 0.3768, 1.0, 0.3768, 1.0, 0.2535, 0.0, 0.5, 0.0, 0.3768, 0.01234, 0.3768, 0.01234, 0.5, 1.0, 0.2535, 1.0, 0.3768, 0.9877, 0.3768, 0.9877, 0.2535, 0.0, 0.5, 0.0, 0.3768, 0.0, 0.3768, 0.0, 0.5, 0.01234, 0.9929, 0.01234, 0.8272, 0.0, 0.8272, 0.0, 0.9929, 0.0, 0.9929, 0.0, 0.8272, 0.01234, 0.8272, 0.01235, 0.9929, 0.0, 0.9929, 0.0, 0.8272, 0.0, 0.8272, 0.0, 0.9929, 1.0, 0.7464, 1.0, 0.8272, 0.9877, 0.8272, 0.9877, 0.7465, 0.9877, 0.7465, 0.9877, 0.8272, 1.0, 0.8272, 1.0, 0.7465, 0.01234, 0.7465, 0.9877, 0.7465, 0.9877, 0.8272, 0.01234, 0.8272, 0.01234, 0.7465, 0.01234, 0.8272, 0.9877, 0.8272, 0.9877, 0.7465, 1.0, 0.7465, 1.0, 0.8272, 1.0, 0.8272, 1.0, 0.7464])
me_stab.use_remesh_fix_poles = True
me_stab.use_remesh_preserve_attributes = False
me_stab.use_mirror_vertex_groups = False
me_stab.update()

# ---- objects
ob_punktecounter = bpy.data.objects.new('PunkteCounter', me_stab)

# ---- transforms, parenting, visibility, modifiers, constraints
ob_punktecounter.location = (0.0, 0.0, 0.0)
ob_punktecounter.lineart.crease_threshold = 0.0
_m = ob_punktecounter.modifiers.new('WeightedNormal', 'WEIGHTED_NORMAL')
_m.weight = 100

# ---- collection membership
scene.collection.objects.link(ob_punktecounter)

# ---- scene / render settings (as saved in the file)
scene.frame_start = 1; scene.frame_end = 250; scene.frame_set(1)
scene.render.engine = 'BLENDER_EEVEE_NEXT'
scene.cycles.use_denoising = False
scene.cycles.samples = 128
scene.cycles.sampling_pattern = 'TABULATED_SOBOL'
scene.cycles.use_adaptive_sampling = False
scene.cycles.use_light_tree = False
scene.view_settings.view_transform = 'Filmic'
bpy.context.view_layer.update()

# ---- added for rendering (the .blend has no active camera and no usable light): camera, sun
cam_auto = bpy.data.cameras.new('AutoCamera')
cam_auto.lens = 50.0
cam_auto.sensor_width = 36.0
cam_auto.clip_end = 1000.0
ob_auto_camera = bpy.data.objects.new('AutoCamera', cam_auto)
scene.collection.objects.link(ob_auto_camera)
ob_auto_camera.location = (1.52662, -1.87405, 1.86891)
ob_auto_camera.rotation_euler = (1.09748, -7.21219e-08, 0.694738)
scene.camera = ob_auto_camera
light_auto_sun = bpy.data.lights.new('AutoSun', 'SUN')
light_auto_sun.energy = 3.0
light_auto_sun.angle = 0.0523599
ob_auto_sun = bpy.data.objects.new('AutoSun', light_auto_sun)
scene.collection.objects.link(ob_auto_sun)
ob_auto_sun.rotation_euler = (0.872665, 0.174533, 0.523599)
bpy.context.view_layer.update()
